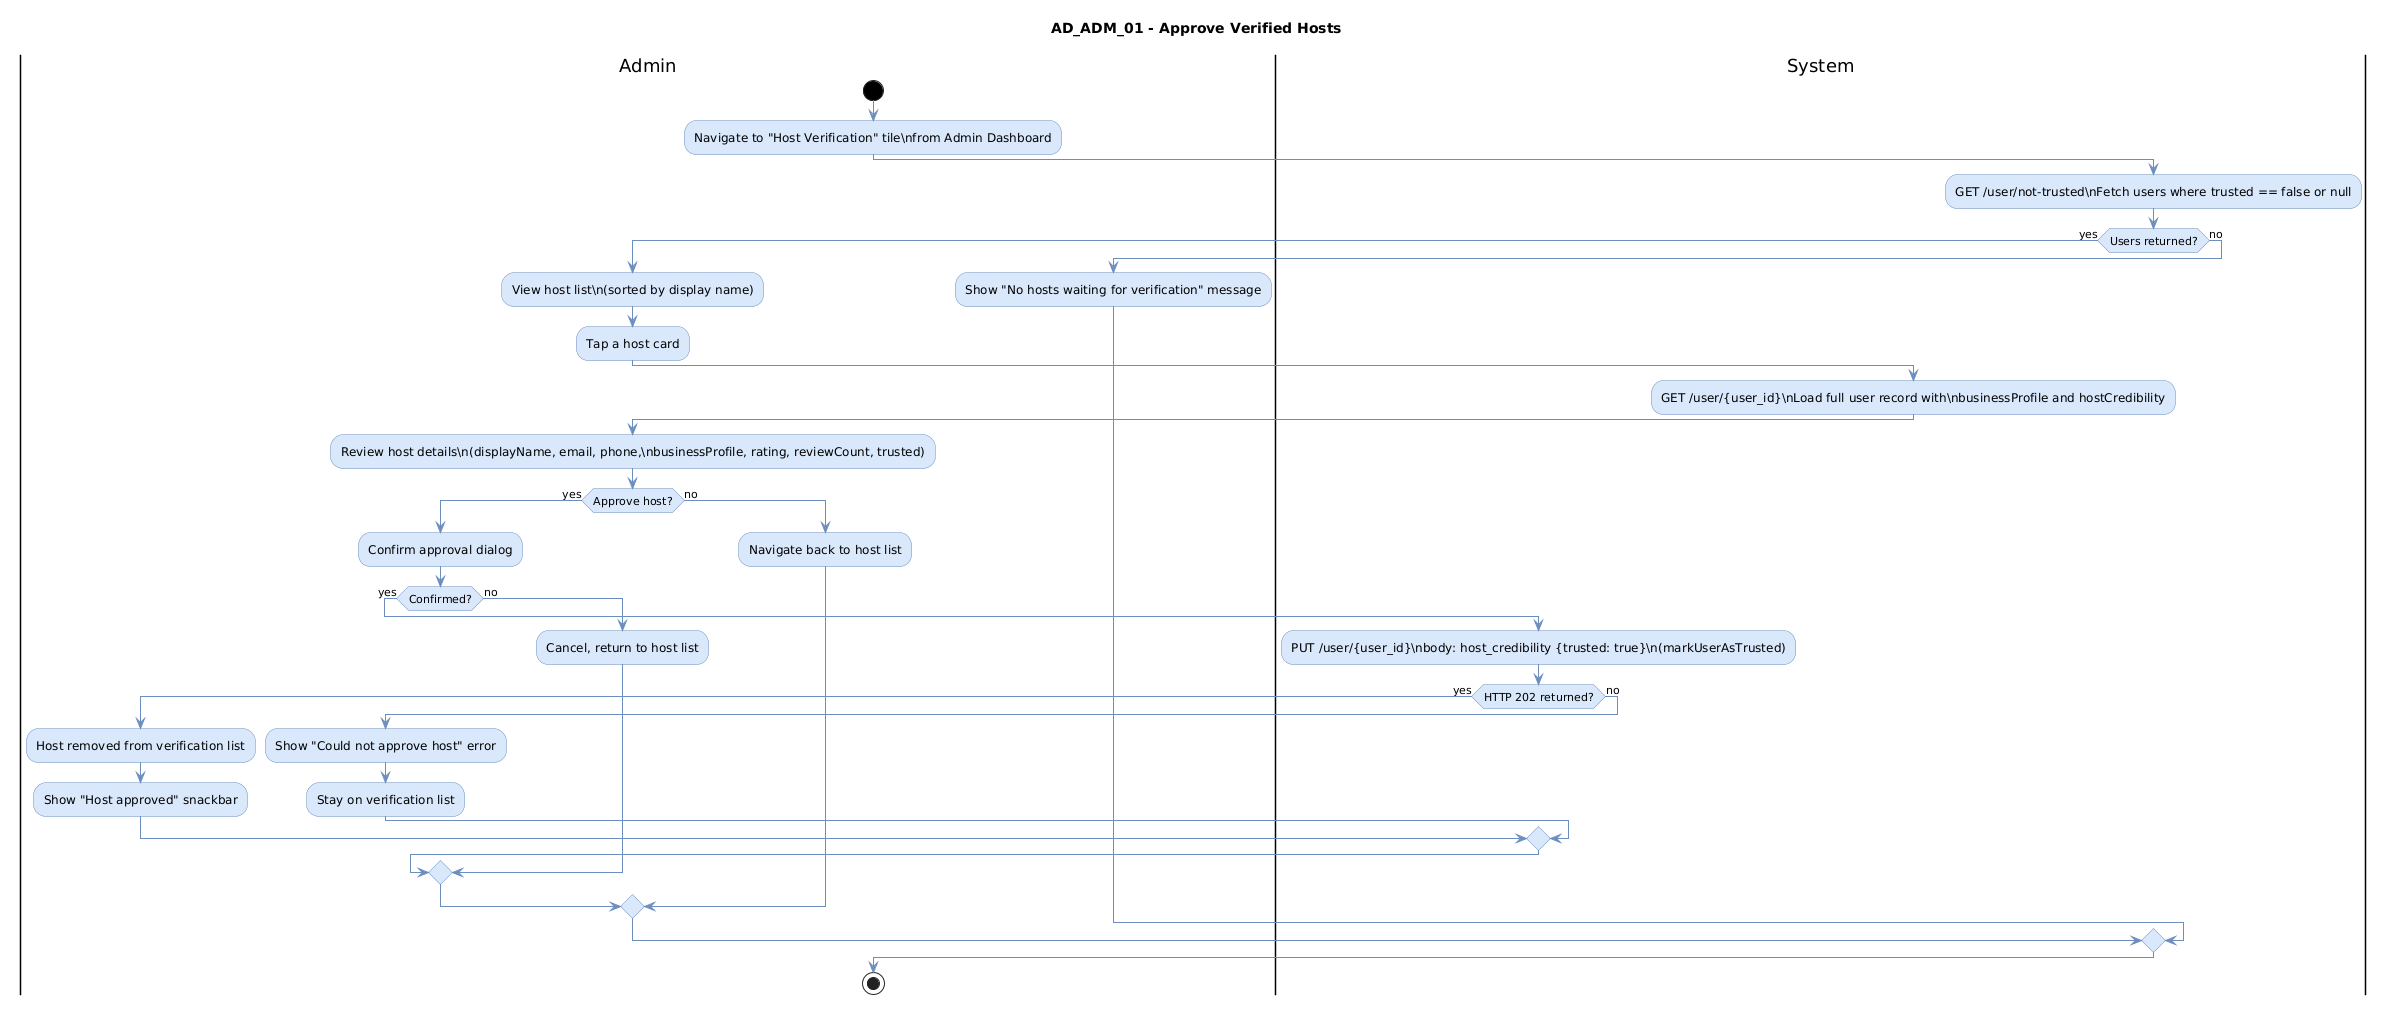

The diagram above was rendered by PlantUML. Its source (embedded in the PNG):
@startuml
title AD_ADM_01 - Approve Verified Hosts

skinparam activity {
    BackgroundColor #dae8fc
    BorderColor #6c8ebf
    FontColor #000000
    ArrowColor #6c8ebf
    StartColor #000000
    EndColor #000000
    DiamondBackgroundColor #dae8fc
    DiamondBorderColor #6c8ebf
}
skinparam shadowing false

|Admin|
start
:Navigate to "Host Verification" tile\\nfrom Admin Dashboard;

|System|
:GET /user/not-trusted\\nFetch users where trusted == false or null;

if (Users returned?) then (yes)
    |Admin|
    :View host list\\n(sorted by display name);
    :Tap a host card;

    |System|
    :GET /user/{user_id}\\nLoad full user record with\\nbusinessProfile and hostCredibility;

    |Admin|
    :Review host details\\n(displayName, email, phone,\\nbusinessProfile, rating, reviewCount, trusted);
    if (Approve host?) then (yes)
        :Confirm approval dialog;
        if (Confirmed?) then (yes)

            |System|
            :PUT /user/{user_id}\\nbody: host_credibility {trusted: true}\\n(markUserAsTrusted);
            if (HTTP 202 returned?) then (yes)
                |Admin|
                :Host removed from verification list;
                :Show "Host approved" snackbar;
            else (no)
                |Admin|
                :Show "Could not approve host" error;
                :Stay on verification list;
            endif
        else (no)
            |Admin|
            :Cancel, return to host list;
        endif
    else (no)
        |Admin|
        :Navigate back to host list;
    endif
else (no)
    |Admin|
    :Show "No hosts waiting for verification" message;
endif

stop
@enduml